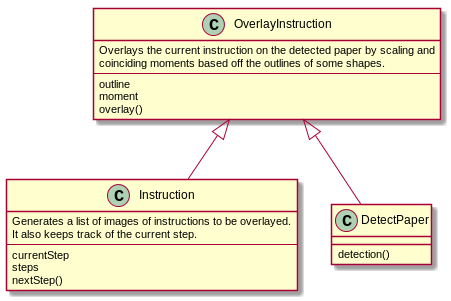

The diagram above was rendered by PlantUML. Its source (embedded in the PNG):
@startuml
OverlayInstruction <|-- Instruction
OverlayInstruction <|-- DetectPaper

class Instruction {
Generates a list of images of instructions to be overlayed.
It also keeps track of the current step.
--
currentStep
steps
nextStep()
}

class OverlayInstruction {
Overlays the current instruction on the detected paper by scaling and
coinciding moments based off the outlines of some shapes.
--
outline
moment
overlay()
}

class DetectPaper {
detection()
}
@enduml